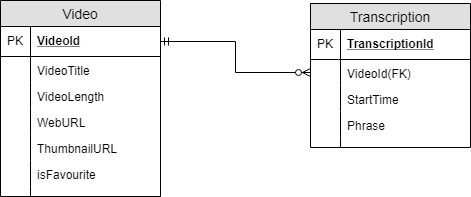

The diagram above was exported from draw.io. Its source (the exported page's mxGraphModel, read from the mxfile embedded in the PNG):
<mxGraphModel dx="606" dy="491" grid="1" gridSize="10" guides="1" tooltips="1" connect="1" arrows="1" fold="1" page="1" pageScale="1" pageWidth="827" pageHeight="1169" math="0" shadow="0">
  <root>
    <mxCell id="0" />
    <mxCell id="1" parent="0" />
    <mxCell id="nBSax99nmmB8YBLDAm8n-1" value="Video" style="swimlane;fontStyle=0;childLayout=stackLayout;horizontal=1;startSize=26;fillColor=#e0e0e0;horizontalStack=0;resizeParent=1;resizeParentMax=0;resizeLast=0;collapsible=1;marginBottom=0;swimlaneFillColor=#ffffff;align=center;fontSize=14;" vertex="1" parent="1">
      <mxGeometry x="20" y="20" width="160" height="196" as="geometry" />
    </mxCell>
    <mxCell id="nBSax99nmmB8YBLDAm8n-2" value="VideoId" style="shape=partialRectangle;top=0;left=0;right=0;bottom=1;align=left;verticalAlign=middle;fillColor=none;spacingLeft=34;spacingRight=4;overflow=hidden;rotatable=0;points=[[0,0.5],[1,0.5]];portConstraint=eastwest;dropTarget=0;fontStyle=5;fontSize=12;" vertex="1" parent="nBSax99nmmB8YBLDAm8n-1">
      <mxGeometry y="26" width="160" height="30" as="geometry" />
    </mxCell>
    <mxCell id="nBSax99nmmB8YBLDAm8n-3" value="PK" style="shape=partialRectangle;top=0;left=0;bottom=0;fillColor=none;align=left;verticalAlign=middle;spacingLeft=4;spacingRight=4;overflow=hidden;rotatable=0;points=[];portConstraint=eastwest;part=1;fontSize=12;" vertex="1" connectable="0" parent="nBSax99nmmB8YBLDAm8n-2">
      <mxGeometry width="30" height="30" as="geometry" />
    </mxCell>
    <mxCell id="nBSax99nmmB8YBLDAm8n-4" value="VideoTitle" style="shape=partialRectangle;top=0;left=0;right=0;bottom=0;align=left;verticalAlign=top;fillColor=none;spacingLeft=34;spacingRight=4;overflow=hidden;rotatable=0;points=[[0,0.5],[1,0.5]];portConstraint=eastwest;dropTarget=0;fontSize=12;" vertex="1" parent="nBSax99nmmB8YBLDAm8n-1">
      <mxGeometry y="56" width="160" height="26" as="geometry" />
    </mxCell>
    <mxCell id="nBSax99nmmB8YBLDAm8n-5" value="" style="shape=partialRectangle;top=0;left=0;bottom=0;fillColor=none;align=left;verticalAlign=top;spacingLeft=4;spacingRight=4;overflow=hidden;rotatable=0;points=[];portConstraint=eastwest;part=1;fontSize=12;" vertex="1" connectable="0" parent="nBSax99nmmB8YBLDAm8n-4">
      <mxGeometry width="30" height="26" as="geometry" />
    </mxCell>
    <mxCell id="nBSax99nmmB8YBLDAm8n-6" value="VideoLength" style="shape=partialRectangle;top=0;left=0;right=0;bottom=0;align=left;verticalAlign=top;fillColor=none;spacingLeft=34;spacingRight=4;overflow=hidden;rotatable=0;points=[[0,0.5],[1,0.5]];portConstraint=eastwest;dropTarget=0;fontSize=12;" vertex="1" parent="nBSax99nmmB8YBLDAm8n-1">
      <mxGeometry y="82" width="160" height="26" as="geometry" />
    </mxCell>
    <mxCell id="nBSax99nmmB8YBLDAm8n-7" value="" style="shape=partialRectangle;top=0;left=0;bottom=0;fillColor=none;align=left;verticalAlign=top;spacingLeft=4;spacingRight=4;overflow=hidden;rotatable=0;points=[];portConstraint=eastwest;part=1;fontSize=12;" vertex="1" connectable="0" parent="nBSax99nmmB8YBLDAm8n-6">
      <mxGeometry width="30" height="26" as="geometry" />
    </mxCell>
    <mxCell id="nBSax99nmmB8YBLDAm8n-8" value="WebURL" style="shape=partialRectangle;top=0;left=0;right=0;bottom=0;align=left;verticalAlign=top;fillColor=none;spacingLeft=34;spacingRight=4;overflow=hidden;rotatable=0;points=[[0,0.5],[1,0.5]];portConstraint=eastwest;dropTarget=0;fontSize=12;" vertex="1" parent="nBSax99nmmB8YBLDAm8n-1">
      <mxGeometry y="108" width="160" height="26" as="geometry" />
    </mxCell>
    <mxCell id="nBSax99nmmB8YBLDAm8n-9" value="" style="shape=partialRectangle;top=0;left=0;bottom=0;fillColor=none;align=left;verticalAlign=top;spacingLeft=4;spacingRight=4;overflow=hidden;rotatable=0;points=[];portConstraint=eastwest;part=1;fontSize=12;" vertex="1" connectable="0" parent="nBSax99nmmB8YBLDAm8n-8">
      <mxGeometry width="30" height="26" as="geometry" />
    </mxCell>
    <mxCell id="nBSax99nmmB8YBLDAm8n-12" value="ThumbnailURL" style="shape=partialRectangle;top=0;left=0;right=0;bottom=0;align=left;verticalAlign=top;fillColor=none;spacingLeft=34;spacingRight=4;overflow=hidden;rotatable=0;points=[[0,0.5],[1,0.5]];portConstraint=eastwest;dropTarget=0;fontSize=12;" vertex="1" parent="nBSax99nmmB8YBLDAm8n-1">
      <mxGeometry y="134" width="160" height="26" as="geometry" />
    </mxCell>
    <mxCell id="nBSax99nmmB8YBLDAm8n-13" value="" style="shape=partialRectangle;top=0;left=0;bottom=0;fillColor=none;align=left;verticalAlign=top;spacingLeft=4;spacingRight=4;overflow=hidden;rotatable=0;points=[];portConstraint=eastwest;part=1;fontSize=12;" vertex="1" connectable="0" parent="nBSax99nmmB8YBLDAm8n-12">
      <mxGeometry width="30" height="26" as="geometry" />
    </mxCell>
    <mxCell id="nBSax99nmmB8YBLDAm8n-14" value="isFavourite" style="shape=partialRectangle;top=0;left=0;right=0;bottom=0;align=left;verticalAlign=top;fillColor=none;spacingLeft=34;spacingRight=4;overflow=hidden;rotatable=0;points=[[0,0.5],[1,0.5]];portConstraint=eastwest;dropTarget=0;fontSize=12;" vertex="1" parent="nBSax99nmmB8YBLDAm8n-1">
      <mxGeometry y="160" width="160" height="26" as="geometry" />
    </mxCell>
    <mxCell id="nBSax99nmmB8YBLDAm8n-15" value="" style="shape=partialRectangle;top=0;left=0;bottom=0;fillColor=none;align=left;verticalAlign=top;spacingLeft=4;spacingRight=4;overflow=hidden;rotatable=0;points=[];portConstraint=eastwest;part=1;fontSize=12;" vertex="1" connectable="0" parent="nBSax99nmmB8YBLDAm8n-14">
      <mxGeometry width="30" height="26" as="geometry" />
    </mxCell>
    <mxCell id="nBSax99nmmB8YBLDAm8n-10" value="" style="shape=partialRectangle;top=0;left=0;right=0;bottom=0;align=left;verticalAlign=top;fillColor=none;spacingLeft=34;spacingRight=4;overflow=hidden;rotatable=0;points=[[0,0.5],[1,0.5]];portConstraint=eastwest;dropTarget=0;fontSize=12;" vertex="1" parent="nBSax99nmmB8YBLDAm8n-1">
      <mxGeometry y="186" width="160" height="10" as="geometry" />
    </mxCell>
    <mxCell id="nBSax99nmmB8YBLDAm8n-11" value="" style="shape=partialRectangle;top=0;left=0;bottom=0;fillColor=none;align=left;verticalAlign=top;spacingLeft=4;spacingRight=4;overflow=hidden;rotatable=0;points=[];portConstraint=eastwest;part=1;fontSize=12;" vertex="1" connectable="0" parent="nBSax99nmmB8YBLDAm8n-10">
      <mxGeometry width="30" height="10" as="geometry" />
    </mxCell>
    <mxCell id="nBSax99nmmB8YBLDAm8n-16" value="Transcription" style="swimlane;fontStyle=0;childLayout=stackLayout;horizontal=1;startSize=26;fillColor=#e0e0e0;horizontalStack=0;resizeParent=1;resizeParentMax=0;resizeLast=0;collapsible=1;marginBottom=0;swimlaneFillColor=#ffffff;align=center;fontSize=14;" vertex="1" parent="1">
      <mxGeometry x="330" y="23" width="160" height="144" as="geometry" />
    </mxCell>
    <mxCell id="nBSax99nmmB8YBLDAm8n-17" value="TranscriptionId" style="shape=partialRectangle;top=0;left=0;right=0;bottom=1;align=left;verticalAlign=middle;fillColor=none;spacingLeft=34;spacingRight=4;overflow=hidden;rotatable=0;points=[[0,0.5],[1,0.5]];portConstraint=eastwest;dropTarget=0;fontStyle=5;fontSize=12;" vertex="1" parent="nBSax99nmmB8YBLDAm8n-16">
      <mxGeometry y="26" width="160" height="30" as="geometry" />
    </mxCell>
    <mxCell id="nBSax99nmmB8YBLDAm8n-18" value="PK" style="shape=partialRectangle;top=0;left=0;bottom=0;fillColor=none;align=left;verticalAlign=middle;spacingLeft=4;spacingRight=4;overflow=hidden;rotatable=0;points=[];portConstraint=eastwest;part=1;fontSize=12;" vertex="1" connectable="0" parent="nBSax99nmmB8YBLDAm8n-17">
      <mxGeometry width="30" height="30" as="geometry" />
    </mxCell>
    <mxCell id="nBSax99nmmB8YBLDAm8n-19" value="VideoId(FK)" style="shape=partialRectangle;top=0;left=0;right=0;bottom=0;align=left;verticalAlign=top;fillColor=none;spacingLeft=34;spacingRight=4;overflow=hidden;rotatable=0;points=[[0,0.5],[1,0.5]];portConstraint=eastwest;dropTarget=0;fontSize=12;" vertex="1" parent="nBSax99nmmB8YBLDAm8n-16">
      <mxGeometry y="56" width="160" height="26" as="geometry" />
    </mxCell>
    <mxCell id="nBSax99nmmB8YBLDAm8n-20" value="" style="shape=partialRectangle;top=0;left=0;bottom=0;fillColor=none;align=left;verticalAlign=top;spacingLeft=4;spacingRight=4;overflow=hidden;rotatable=0;points=[];portConstraint=eastwest;part=1;fontSize=12;" vertex="1" connectable="0" parent="nBSax99nmmB8YBLDAm8n-19">
      <mxGeometry width="30" height="26" as="geometry" />
    </mxCell>
    <mxCell id="nBSax99nmmB8YBLDAm8n-21" value="StartTime" style="shape=partialRectangle;top=0;left=0;right=0;bottom=0;align=left;verticalAlign=top;fillColor=none;spacingLeft=34;spacingRight=4;overflow=hidden;rotatable=0;points=[[0,0.5],[1,0.5]];portConstraint=eastwest;dropTarget=0;fontSize=12;" vertex="1" parent="nBSax99nmmB8YBLDAm8n-16">
      <mxGeometry y="82" width="160" height="26" as="geometry" />
    </mxCell>
    <mxCell id="nBSax99nmmB8YBLDAm8n-22" value="" style="shape=partialRectangle;top=0;left=0;bottom=0;fillColor=none;align=left;verticalAlign=top;spacingLeft=4;spacingRight=4;overflow=hidden;rotatable=0;points=[];portConstraint=eastwest;part=1;fontSize=12;" vertex="1" connectable="0" parent="nBSax99nmmB8YBLDAm8n-21">
      <mxGeometry width="30" height="26" as="geometry" />
    </mxCell>
    <mxCell id="nBSax99nmmB8YBLDAm8n-23" value="Phrase" style="shape=partialRectangle;top=0;left=0;right=0;bottom=0;align=left;verticalAlign=top;fillColor=none;spacingLeft=34;spacingRight=4;overflow=hidden;rotatable=0;points=[[0,0.5],[1,0.5]];portConstraint=eastwest;dropTarget=0;fontSize=12;" vertex="1" parent="nBSax99nmmB8YBLDAm8n-16">
      <mxGeometry y="108" width="160" height="26" as="geometry" />
    </mxCell>
    <mxCell id="nBSax99nmmB8YBLDAm8n-24" value="" style="shape=partialRectangle;top=0;left=0;bottom=0;fillColor=none;align=left;verticalAlign=top;spacingLeft=4;spacingRight=4;overflow=hidden;rotatable=0;points=[];portConstraint=eastwest;part=1;fontSize=12;" vertex="1" connectable="0" parent="nBSax99nmmB8YBLDAm8n-23">
      <mxGeometry width="30" height="26" as="geometry" />
    </mxCell>
    <mxCell id="nBSax99nmmB8YBLDAm8n-25" value="" style="shape=partialRectangle;top=0;left=0;right=0;bottom=0;align=left;verticalAlign=top;fillColor=none;spacingLeft=34;spacingRight=4;overflow=hidden;rotatable=0;points=[[0,0.5],[1,0.5]];portConstraint=eastwest;dropTarget=0;fontSize=12;" vertex="1" parent="nBSax99nmmB8YBLDAm8n-16">
      <mxGeometry y="134" width="160" height="10" as="geometry" />
    </mxCell>
    <mxCell id="nBSax99nmmB8YBLDAm8n-26" value="" style="shape=partialRectangle;top=0;left=0;bottom=0;fillColor=none;align=left;verticalAlign=top;spacingLeft=4;spacingRight=4;overflow=hidden;rotatable=0;points=[];portConstraint=eastwest;part=1;fontSize=12;" vertex="1" connectable="0" parent="nBSax99nmmB8YBLDAm8n-25">
      <mxGeometry width="30" height="10" as="geometry" />
    </mxCell>
    <mxCell id="nBSax99nmmB8YBLDAm8n-28" style="edgeStyle=orthogonalEdgeStyle;rounded=0;orthogonalLoop=1;jettySize=auto;html=1;exitX=1;exitY=0.5;exitDx=0;exitDy=0;entryX=0;entryY=0.5;entryDx=0;entryDy=0;startArrow=ERmandOne;startFill=0;endArrow=ERzeroToMany;endFill=1;" edge="1" parent="1" source="nBSax99nmmB8YBLDAm8n-2" target="nBSax99nmmB8YBLDAm8n-19">
      <mxGeometry relative="1" as="geometry" />
    </mxCell>
  </root>
</mxGraphModel>